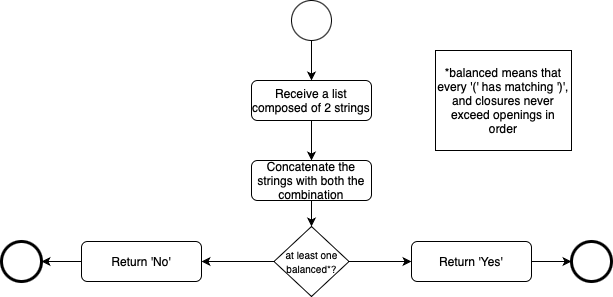

The diagram above was exported from draw.io. Its source (the exported page's mxGraphModel, read from the mxfile embedded in the PNG):
<mxGraphModel dx="1813" dy="580" grid="1" gridSize="10" guides="1" tooltips="1" connect="1" arrows="1" fold="1" page="1" pageScale="1" pageWidth="827" pageHeight="1169" background="#ffffff" math="0" shadow="0">
  <root>
    <mxCell id="0" />
    <mxCell id="1" parent="0" />
    <mxCell id="uvgIFms-rv46Gu-G6dfy-30" style="edgeStyle=orthogonalEdgeStyle;rounded=0;orthogonalLoop=1;jettySize=auto;html=1;exitX=0.5;exitY=1;exitDx=0;exitDy=0;entryX=0.5;entryY=0;entryDx=0;entryDy=0;" edge="1" parent="1" source="VRNMHvbQ2h5_KSJw3uvR-1" target="uvgIFms-rv46Gu-G6dfy-111">
      <mxGeometry relative="1" as="geometry">
        <mxPoint x="380" y="150" as="targetPoint" />
      </mxGeometry>
    </mxCell>
    <mxCell id="VRNMHvbQ2h5_KSJw3uvR-1" value="" style="ellipse;whiteSpace=wrap;html=1;aspect=fixed;" parent="1" vertex="1">
      <mxGeometry x="280" y="120" width="40" height="40" as="geometry" />
    </mxCell>
    <mxCell id="uvgIFms-rv46Gu-G6dfy-117" style="edgeStyle=orthogonalEdgeStyle;rounded=0;orthogonalLoop=1;jettySize=auto;html=1;exitX=0.5;exitY=1;exitDx=0;exitDy=0;entryX=0.5;entryY=0;entryDx=0;entryDy=0;" edge="1" parent="1" source="uvgIFms-rv46Gu-G6dfy-111" target="uvgIFms-rv46Gu-G6dfy-116">
      <mxGeometry relative="1" as="geometry" />
    </mxCell>
    <mxCell id="uvgIFms-rv46Gu-G6dfy-111" value="Receive a list composed of 2 strings" style="rounded=1;whiteSpace=wrap;html=1;" vertex="1" parent="1">
      <mxGeometry x="240" y="200" width="120" height="40" as="geometry" />
    </mxCell>
    <mxCell id="uvgIFms-rv46Gu-G6dfy-122" style="edgeStyle=orthogonalEdgeStyle;rounded=0;orthogonalLoop=1;jettySize=auto;html=1;exitX=1;exitY=0.5;exitDx=0;exitDy=0;entryX=0;entryY=0.5;entryDx=0;entryDy=0;" edge="1" parent="1" source="uvgIFms-rv46Gu-G6dfy-112" target="uvgIFms-rv46Gu-G6dfy-113">
      <mxGeometry relative="1" as="geometry" />
    </mxCell>
    <mxCell id="uvgIFms-rv46Gu-G6dfy-112" value="Return 'Yes'" style="rounded=1;whiteSpace=wrap;html=1;" vertex="1" parent="1">
      <mxGeometry x="400" y="361" width="120" height="40" as="geometry" />
    </mxCell>
    <mxCell id="uvgIFms-rv46Gu-G6dfy-113" value="" style="ellipse;whiteSpace=wrap;html=1;aspect=fixed;strokeWidth=3;" vertex="1" parent="1">
      <mxGeometry x="560" y="361" width="40" height="40" as="geometry" />
    </mxCell>
    <mxCell id="uvgIFms-rv46Gu-G6dfy-126" style="edgeStyle=orthogonalEdgeStyle;rounded=0;orthogonalLoop=1;jettySize=auto;html=1;exitX=0.5;exitY=1;exitDx=0;exitDy=0;entryX=0.5;entryY=0;entryDx=0;entryDy=0;" edge="1" parent="1" source="uvgIFms-rv46Gu-G6dfy-116" target="uvgIFms-rv46Gu-G6dfy-119">
      <mxGeometry relative="1" as="geometry" />
    </mxCell>
    <mxCell id="uvgIFms-rv46Gu-G6dfy-116" value="Concatenate the strings with both the combination" style="rounded=1;whiteSpace=wrap;html=1;" vertex="1" parent="1">
      <mxGeometry x="240" y="280" width="120" height="40" as="geometry" />
    </mxCell>
    <mxCell id="uvgIFms-rv46Gu-G6dfy-121" style="edgeStyle=orthogonalEdgeStyle;rounded=0;orthogonalLoop=1;jettySize=auto;html=1;exitX=1;exitY=0.5;exitDx=0;exitDy=0;entryX=0;entryY=0.5;entryDx=0;entryDy=0;" edge="1" parent="1" source="uvgIFms-rv46Gu-G6dfy-119" target="uvgIFms-rv46Gu-G6dfy-112">
      <mxGeometry relative="1" as="geometry" />
    </mxCell>
    <mxCell id="uvgIFms-rv46Gu-G6dfy-123" style="edgeStyle=orthogonalEdgeStyle;rounded=0;orthogonalLoop=1;jettySize=auto;html=1;exitX=0;exitY=0.5;exitDx=0;exitDy=0;entryX=1;entryY=0.5;entryDx=0;entryDy=0;" edge="1" parent="1" source="uvgIFms-rv46Gu-G6dfy-119" target="uvgIFms-rv46Gu-G6dfy-120">
      <mxGeometry relative="1" as="geometry" />
    </mxCell>
    <mxCell id="uvgIFms-rv46Gu-G6dfy-119" value="&lt;font style=&quot;font-size: 10px;&quot;&gt;at least&amp;nbsp;&lt;/font&gt;&lt;span style=&quot;font-size: 10px;&quot;&gt;one balanced*?&lt;/span&gt;" style="rhombus;whiteSpace=wrap;html=1;" vertex="1" parent="1">
      <mxGeometry x="262.5" y="346" width="75" height="70" as="geometry" />
    </mxCell>
    <mxCell id="uvgIFms-rv46Gu-G6dfy-125" style="edgeStyle=orthogonalEdgeStyle;rounded=0;orthogonalLoop=1;jettySize=auto;html=1;exitX=0;exitY=0.5;exitDx=0;exitDy=0;entryX=1;entryY=0.5;entryDx=0;entryDy=0;" edge="1" parent="1" source="uvgIFms-rv46Gu-G6dfy-120" target="uvgIFms-rv46Gu-G6dfy-124">
      <mxGeometry relative="1" as="geometry" />
    </mxCell>
    <mxCell id="uvgIFms-rv46Gu-G6dfy-120" value="Return 'No'" style="rounded=1;whiteSpace=wrap;html=1;" vertex="1" parent="1">
      <mxGeometry x="70" y="361" width="120" height="40" as="geometry" />
    </mxCell>
    <mxCell id="uvgIFms-rv46Gu-G6dfy-124" value="" style="ellipse;whiteSpace=wrap;html=1;aspect=fixed;strokeWidth=3;" vertex="1" parent="1">
      <mxGeometry x="-10" y="361" width="40" height="40" as="geometry" />
    </mxCell>
    <mxCell id="uvgIFms-rv46Gu-G6dfy-127" value="*balanced means that every '(' has matching ')', and closures never exceed openings in order" style="rounded=0;whiteSpace=wrap;html=1;" vertex="1" parent="1">
      <mxGeometry x="424" y="170" width="136" height="100" as="geometry" />
    </mxCell>
  </root>
</mxGraphModel>